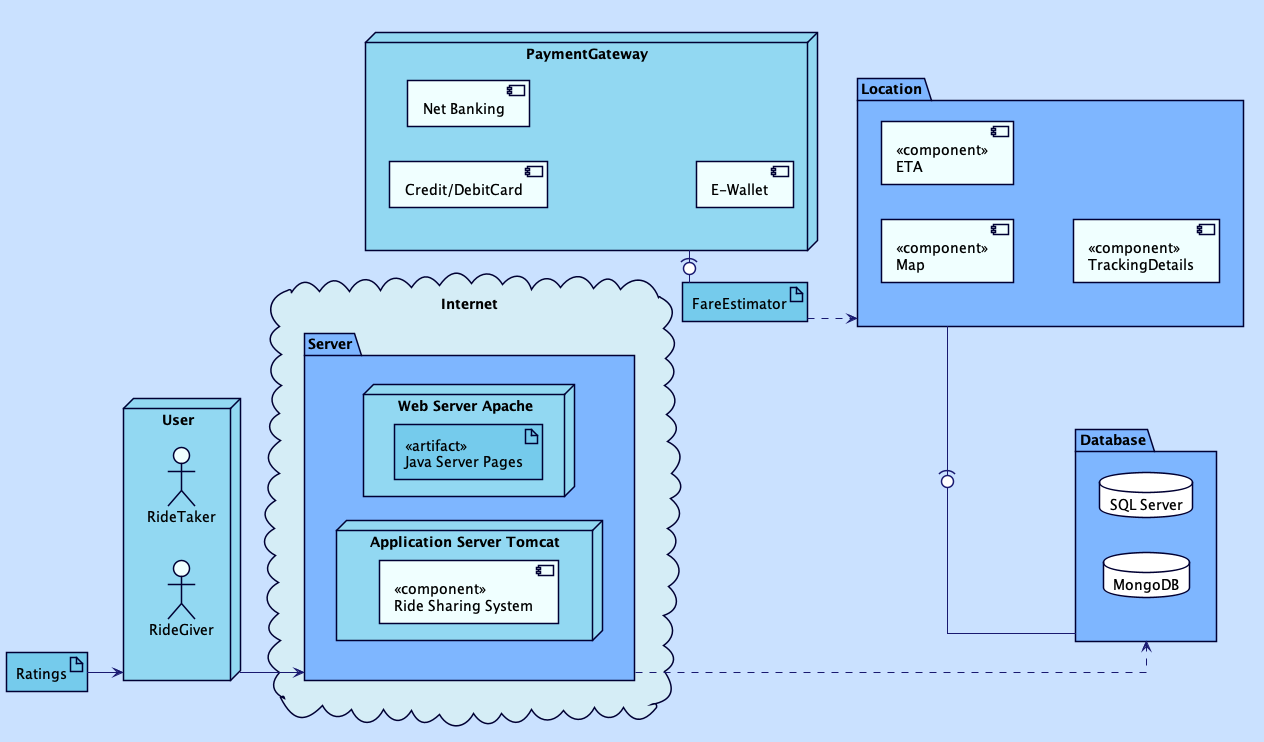

The diagram above was rendered by PlantUML. Its source (embedded in the PNG):
@startuml deployment

left to right direction
skinparam style strictuml
skinparam Linetype ortho

skinparam BackgroundColor #CAE1FF
skinparam DatabaseBackgroundColor white
skinparam DatabaseBorderColor #000033
skinparam ComponentBackgroundColor #f0ffff
skinparam ComponentBorderColor #000033
skinparam PackageBackgroundColor #7EB6FF
skinparam ArtifactBackgroundColor #75cbec
skinparam ArtifactBorderColor #000033
skinparam PackageBorderColor #000033
skinparam NodeBackgroundColor #92d8f2
skinparam NodeBorderColor #000033
skinparam ArrowColor #191970
skinparam ActorBackgroundColor #f0ffff
skinparam ActorBorderColor #000033
skinparam CloudBackgroundColor #d5edf6

node "User" as U{
    actor RideTaker
    actor RideGiver
}

package "Database" as DB{
    database "SQL Server"
    database " MongoDB "
}

node "PaymentGateway" as PG{
    [Credit/DebitCard]
    [Net Banking]
    [E-Wallet]
}
cloud "Internet" as I{
    package "Server" as S{
    node "Web Server Apache"{
        artifact "<<artifact>>\n Java Server Pages" as WS
    }

    node "Application Server Tomcat"{
        component [<<component>>\nRide Sharing System] as RSS
    }
    }   
}

artifact "FareEstimator" as FE
artifact "Ratings" as R
package "Location" as L{
 
    [<<component>>\nMap]
    [<<component>>\nETA]
 
    [<<component>>\nTrackingDetails]
}


U --> S
S --[dashed]--> DB
PG -(0- FE
FE -[dashed]-> L
R --> U
L -(0- DB

@enduml